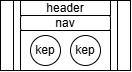

The diagram above was exported from draw.io. Its source (the exported page's mxGraphModel, read from the mxfile embedded in the PNG):
<mxGraphModel dx="1064" dy="1299" grid="1" gridSize="10" guides="1" tooltips="1" connect="1" arrows="1" fold="1" page="1" pageScale="1" pageWidth="827" pageHeight="1169" math="0" shadow="0">
  <root>
    <mxCell id="0" />
    <mxCell id="1" parent="0" />
    <mxCell id="Bt8Lscj4JKEjawf0Sm8w-53" parent="1" style="shape=process;whiteSpace=wrap;html=1;backgroundOutline=1;" value="article" vertex="1">
      <mxGeometry height="70" width="130" x="-370" y="-230" as="geometry" />
    </mxCell>
    <mxCell id="Bt8Lscj4JKEjawf0Sm8w-64" parent="1" style="rounded=0;whiteSpace=wrap;html=1;" value="" vertex="1">
      <mxGeometry height="40" width="90" x="-350" y="-200" as="geometry" />
    </mxCell>
    <mxCell id="Bt8Lscj4JKEjawf0Sm8w-54" parent="1" style="rounded=1;whiteSpace=wrap;html=1;roundedPerimeter=1;" value="nav" vertex="1">
      <mxGeometry height="15" width="90" x="-350" y="-215" as="geometry" />
    </mxCell>
    <mxCell id="Bt8Lscj4JKEjawf0Sm8w-55" parent="1" style="rounded=0;whiteSpace=wrap;html=1;" value="header" vertex="1">
      <mxGeometry height="15" width="90" x="-350" y="-230" as="geometry" />
    </mxCell>
    <mxCell id="Bt8Lscj4JKEjawf0Sm8w-62" parent="1" style="ellipse;whiteSpace=wrap;html=1;shapeInside=1;aspect=fixed;" value="kep" vertex="1">
      <mxGeometry height="30" width="30" x="-300" y="-195" as="geometry" />
    </mxCell>
    <mxCell id="Bt8Lscj4JKEjawf0Sm8w-63" parent="1" style="ellipse;whiteSpace=wrap;html=1;shapeInside=1;aspect=fixed;" value="kep" vertex="1">
      <mxGeometry height="30" width="30" x="-340" y="-195" as="geometry" />
    </mxCell>
  </root>
</mxGraphModel>